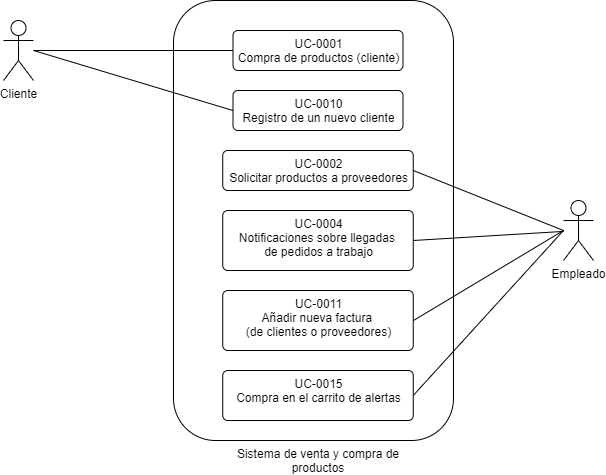

The diagram above was exported from draw.io. Its source (the exported page's mxGraphModel, read from the mxfile embedded in the PNG):
<mxGraphModel dx="1014" dy="1736" grid="1" gridSize="10" guides="1" tooltips="1" connect="1" arrows="1" fold="1" page="1" pageScale="1" pageWidth="827" pageHeight="1169" math="0" shadow="0">
  <root>
    <mxCell id="0" />
    <mxCell id="1" parent="0" />
    <mxCell id="jwF7j7SqUFZyyEF1YexP-1" value="Cliente" style="shape=umlActor;verticalLabelPosition=bottom;verticalAlign=top;html=1;" vertex="1" parent="1">
      <mxGeometry x="140" y="-100" width="30" height="60" as="geometry" />
    </mxCell>
    <mxCell id="jwF7j7SqUFZyyEF1YexP-9" value="" style="rounded=1;whiteSpace=wrap;html=1;" vertex="1" parent="1">
      <mxGeometry x="310" y="-120" width="280" height="440" as="geometry" />
    </mxCell>
    <mxCell id="jwF7j7SqUFZyyEF1YexP-10" value="Sistema de venta y compra de productos" style="text;html=1;strokeColor=none;fillColor=none;align=center;verticalAlign=middle;whiteSpace=wrap;rounded=0;" vertex="1" parent="1">
      <mxGeometry x="369.5" y="330" width="170" height="20" as="geometry" />
    </mxCell>
    <mxCell id="jwF7j7SqUFZyyEF1YexP-16" value="UC-0001&lt;br&gt;Compra de productos (cliente)" style="html=1;align=center;verticalAlign=top;rounded=1;absoluteArcSize=1;arcSize=10;dashed=0;" vertex="1" parent="1">
      <mxGeometry x="369.5" y="-90" width="170" height="40" as="geometry" />
    </mxCell>
    <mxCell id="jwF7j7SqUFZyyEF1YexP-18" value="UC-0010&lt;br&gt;Registro de un nuevo cliente" style="html=1;align=center;verticalAlign=top;rounded=1;absoluteArcSize=1;arcSize=10;dashed=0;" vertex="1" parent="1">
      <mxGeometry x="369.5" y="-30" width="170" height="40" as="geometry" />
    </mxCell>
    <mxCell id="jwF7j7SqUFZyyEF1YexP-20" value="" style="endArrow=none;html=1;entryX=0;entryY=0.5;entryDx=0;entryDy=0;" edge="1" parent="1" source="jwF7j7SqUFZyyEF1YexP-1" target="jwF7j7SqUFZyyEF1YexP-16">
      <mxGeometry width="50" height="50" relative="1" as="geometry">
        <mxPoint x="230" y="70" as="sourcePoint" />
        <mxPoint x="280" y="20" as="targetPoint" />
      </mxGeometry>
    </mxCell>
    <mxCell id="jwF7j7SqUFZyyEF1YexP-22" value="" style="endArrow=none;html=1;entryX=0;entryY=0.5;entryDx=0;entryDy=0;" edge="1" parent="1" target="jwF7j7SqUFZyyEF1YexP-18">
      <mxGeometry width="50" height="50" relative="1" as="geometry">
        <mxPoint x="170" y="-70" as="sourcePoint" />
        <mxPoint x="389.5" y="-50" as="targetPoint" />
      </mxGeometry>
    </mxCell>
    <mxCell id="jwF7j7SqUFZyyEF1YexP-24" value="Empleado" style="shape=umlActor;verticalLabelPosition=bottom;verticalAlign=top;html=1;" vertex="1" parent="1">
      <mxGeometry x="700" y="80" width="30" height="60" as="geometry" />
    </mxCell>
    <mxCell id="jwF7j7SqUFZyyEF1YexP-32" value="UC-0002&lt;br&gt;Solicitar productos a proveedores" style="html=1;align=center;verticalAlign=top;rounded=1;absoluteArcSize=1;arcSize=10;dashed=0;" vertex="1" parent="1">
      <mxGeometry x="359.25" y="30" width="190.5" height="40" as="geometry" />
    </mxCell>
    <mxCell id="jwF7j7SqUFZyyEF1YexP-33" value="UC-0004&lt;br&gt;Notificaciones sobre llegadas &lt;br&gt;de pedidos a trabajo&lt;br&gt;" style="html=1;align=center;verticalAlign=top;rounded=1;absoluteArcSize=1;arcSize=10;dashed=0;" vertex="1" parent="1">
      <mxGeometry x="359.25" y="90" width="190.5" height="60" as="geometry" />
    </mxCell>
    <mxCell id="jwF7j7SqUFZyyEF1YexP-34" value="UC-0011&lt;br&gt;Añadir nueva factura &lt;br&gt;(de clientes o proveedores)" style="html=1;align=center;verticalAlign=top;rounded=1;absoluteArcSize=1;arcSize=10;dashed=0;" vertex="1" parent="1">
      <mxGeometry x="359.25" y="170" width="190.5" height="60" as="geometry" />
    </mxCell>
    <mxCell id="jwF7j7SqUFZyyEF1YexP-35" value="UC-0015&lt;br&gt;Compra en el carrito de alertas" style="html=1;align=center;verticalAlign=top;rounded=1;absoluteArcSize=1;arcSize=10;dashed=0;" vertex="1" parent="1">
      <mxGeometry x="359.25" y="250" width="190.5" height="50" as="geometry" />
    </mxCell>
    <mxCell id="YVcXbpmLmMTi23b-_gkz-1" value="" style="endArrow=none;html=1;exitX=1;exitY=0.5;exitDx=0;exitDy=0;" edge="1" parent="1" source="jwF7j7SqUFZyyEF1YexP-32">
      <mxGeometry width="50" height="50" relative="1" as="geometry">
        <mxPoint x="180" y="-60" as="sourcePoint" />
        <mxPoint x="700" y="110" as="targetPoint" />
      </mxGeometry>
    </mxCell>
    <mxCell id="YVcXbpmLmMTi23b-_gkz-2" value="" style="endArrow=none;html=1;exitX=1;exitY=0.5;exitDx=0;exitDy=0;" edge="1" parent="1">
      <mxGeometry width="50" height="50" relative="1" as="geometry">
        <mxPoint x="550" y="200" as="sourcePoint" />
        <mxPoint x="700" y="110" as="targetPoint" />
      </mxGeometry>
    </mxCell>
    <mxCell id="YVcXbpmLmMTi23b-_gkz-3" value="" style="endArrow=none;html=1;exitX=1;exitY=0.5;exitDx=0;exitDy=0;" edge="1" parent="1" source="jwF7j7SqUFZyyEF1YexP-33" target="jwF7j7SqUFZyyEF1YexP-24">
      <mxGeometry width="50" height="50" relative="1" as="geometry">
        <mxPoint x="569.75" y="70" as="sourcePoint" />
        <mxPoint x="700" y="100" as="targetPoint" />
      </mxGeometry>
    </mxCell>
    <mxCell id="YVcXbpmLmMTi23b-_gkz-4" value="" style="endArrow=none;html=1;exitX=1;exitY=0.5;exitDx=0;exitDy=0;" edge="1" parent="1" source="jwF7j7SqUFZyyEF1YexP-35">
      <mxGeometry width="50" height="50" relative="1" as="geometry">
        <mxPoint x="560" y="210" as="sourcePoint" />
        <mxPoint x="700" y="110" as="targetPoint" />
      </mxGeometry>
    </mxCell>
  </root>
</mxGraphModel>